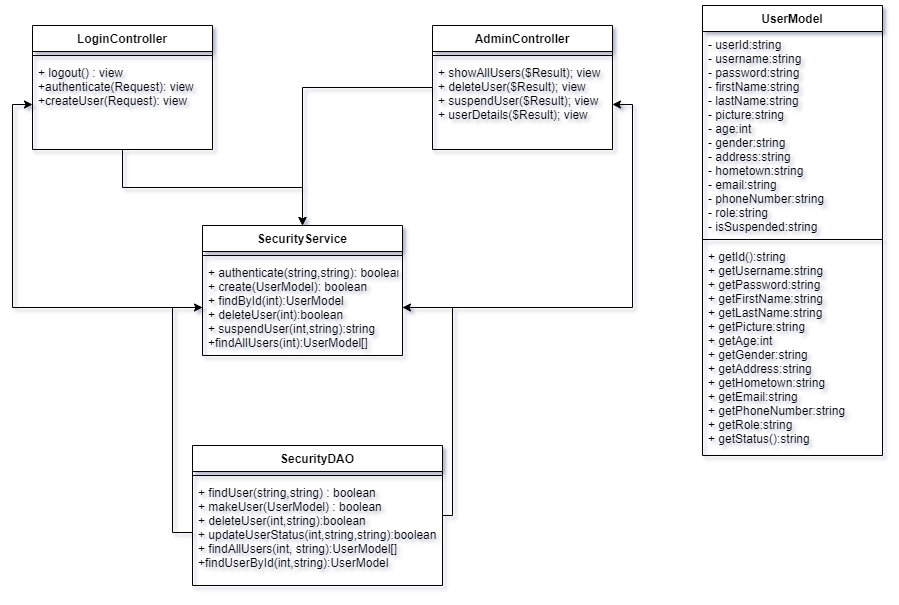

The diagram above was exported from draw.io. Its source (the exported page's mxGraphModel, read from the mxfile embedded in the PNG):
<mxGraphModel dx="1006" dy="452" grid="1" gridSize="10" guides="1" tooltips="1" connect="1" arrows="1" fold="1" page="1" pageScale="1" pageWidth="850" pageHeight="1100" math="0" shadow="0">
  <root>
    <mxCell id="0" />
    <mxCell id="1" parent="0" />
    <mxCell id="c06uT6AOeCkBQbGv4rLR-1" value="SecurityService" style="swimlane;fontStyle=1;align=center;verticalAlign=top;childLayout=stackLayout;horizontal=1;startSize=26;horizontalStack=0;resizeParent=1;resizeParentMax=0;resizeLast=0;collapsible=1;marginBottom=0;" parent="1" vertex="1">
      <mxGeometry x="200" y="250" width="200" height="130" as="geometry" />
    </mxCell>
    <mxCell id="c06uT6AOeCkBQbGv4rLR-3" value="" style="line;strokeWidth=1;fillColor=none;align=left;verticalAlign=middle;spacingTop=-1;spacingLeft=3;spacingRight=3;rotatable=0;labelPosition=right;points=[];portConstraint=eastwest;" parent="c06uT6AOeCkBQbGv4rLR-1" vertex="1">
      <mxGeometry y="26" width="200" height="8" as="geometry" />
    </mxCell>
    <mxCell id="d0UG_EhsBjEefzr63geZ-23" value="+ authenticate(string,string): boolean&#10;+ create(UserModel): boolean&#10;+ findById(int):UserModel&#10;+ deleteUser(int):boolean&#10;+ suspendUser(int,string):string&#10;+findAllUsers(int):UserModel[]" style="text;strokeColor=none;fillColor=none;align=left;verticalAlign=top;spacingLeft=4;spacingRight=4;overflow=hidden;rotatable=0;points=[[0,0.5],[1,0.5]];portConstraint=eastwest;" parent="c06uT6AOeCkBQbGv4rLR-1" vertex="1">
      <mxGeometry y="34" width="200" height="96" as="geometry" />
    </mxCell>
    <mxCell id="c06uT6AOeCkBQbGv4rLR-5" value="UserModel" style="swimlane;fontStyle=1;align=center;verticalAlign=top;childLayout=stackLayout;horizontal=1;startSize=26;horizontalStack=0;resizeParent=1;resizeParentMax=0;resizeLast=0;collapsible=1;marginBottom=0;" parent="1" vertex="1">
      <mxGeometry x="700" y="30" width="180" height="450" as="geometry" />
    </mxCell>
    <mxCell id="c06uT6AOeCkBQbGv4rLR-6" value="- userId:string&#10;- username:string&#10;- password:string&#10;- firstName:string&#10;- lastName:string&#10;- picture:string&#10;- age:int&#10;- gender:string&#10;- address:string&#10;- hometown:string&#10;- email:string&#10;- phoneNumber:string&#10;- role:string&#10;- isSuspended:string" style="text;strokeColor=none;fillColor=none;align=left;verticalAlign=top;spacingLeft=4;spacingRight=4;overflow=hidden;rotatable=0;points=[[0,0.5],[1,0.5]];portConstraint=eastwest;" parent="c06uT6AOeCkBQbGv4rLR-5" vertex="1">
      <mxGeometry y="26" width="180" height="204" as="geometry" />
    </mxCell>
    <mxCell id="c06uT6AOeCkBQbGv4rLR-7" value="" style="line;strokeWidth=1;fillColor=none;align=left;verticalAlign=middle;spacingTop=-1;spacingLeft=3;spacingRight=3;rotatable=0;labelPosition=right;points=[];portConstraint=eastwest;" parent="c06uT6AOeCkBQbGv4rLR-5" vertex="1">
      <mxGeometry y="230" width="180" height="8" as="geometry" />
    </mxCell>
    <mxCell id="c06uT6AOeCkBQbGv4rLR-8" value="+ getId():string&#10;+ getUsername:string&#10;+ getPassword:string&#10;+ getFirstName:string&#10;+ getLastName:string&#10;+ getPicture:string&#10;+ getAge:int&#10;+ getGender:string&#10;+ getAddress:string&#10;+ getHometown:string&#10;+ getEmail:string&#10;+ getPhoneNumber:string&#10;+ getRole:string&#10;+ getStatus():string" style="text;strokeColor=none;fillColor=none;align=left;verticalAlign=top;spacingLeft=4;spacingRight=4;overflow=hidden;rotatable=0;points=[[0,0.5],[1,0.5]];portConstraint=eastwest;" parent="c06uT6AOeCkBQbGv4rLR-5" vertex="1">
      <mxGeometry y="238" width="180" height="212" as="geometry" />
    </mxCell>
    <mxCell id="v9DAaIgrZLMNwEg3wwTM-8" style="edgeStyle=orthogonalEdgeStyle;rounded=0;orthogonalLoop=1;jettySize=auto;html=1;entryX=0.5;entryY=0;entryDx=0;entryDy=0;" edge="1" parent="1" source="c06uT6AOeCkBQbGv4rLR-13" target="c06uT6AOeCkBQbGv4rLR-1">
      <mxGeometry relative="1" as="geometry" />
    </mxCell>
    <mxCell id="c06uT6AOeCkBQbGv4rLR-13" value="LoginController" style="swimlane;fontStyle=1;align=center;verticalAlign=top;childLayout=stackLayout;horizontal=1;startSize=26;horizontalStack=0;resizeParent=1;resizeParentMax=0;resizeLast=0;collapsible=1;marginBottom=0;" parent="1" vertex="1">
      <mxGeometry x="30" y="50" width="180" height="124" as="geometry" />
    </mxCell>
    <mxCell id="c06uT6AOeCkBQbGv4rLR-15" value="" style="line;strokeWidth=1;fillColor=none;align=left;verticalAlign=middle;spacingTop=-1;spacingLeft=3;spacingRight=3;rotatable=0;labelPosition=right;points=[];portConstraint=eastwest;" parent="c06uT6AOeCkBQbGv4rLR-13" vertex="1">
      <mxGeometry y="26" width="180" height="8" as="geometry" />
    </mxCell>
    <mxCell id="c06uT6AOeCkBQbGv4rLR-16" value="+ logout() : view&#10;+authenticate(Request): view&#10;+createUser(Request): view" style="text;strokeColor=none;fillColor=none;align=left;verticalAlign=top;spacingLeft=4;spacingRight=4;overflow=hidden;rotatable=0;points=[[0,0.5],[1,0.5]];portConstraint=eastwest;" parent="c06uT6AOeCkBQbGv4rLR-13" vertex="1">
      <mxGeometry y="34" width="180" height="90" as="geometry" />
    </mxCell>
    <mxCell id="v9DAaIgrZLMNwEg3wwTM-12" style="edgeStyle=orthogonalEdgeStyle;rounded=0;orthogonalLoop=1;jettySize=auto;html=1;exitX=0;exitY=0.5;exitDx=0;exitDy=0;entryX=0;entryY=0.5;entryDx=0;entryDy=0;" edge="1" parent="1" source="d0UG_EhsBjEefzr63geZ-5" target="d0UG_EhsBjEefzr63geZ-23">
      <mxGeometry relative="1" as="geometry">
        <Array as="points">
          <mxPoint x="170" y="557" />
          <mxPoint x="170" y="332" />
        </Array>
      </mxGeometry>
    </mxCell>
    <mxCell id="v9DAaIgrZLMNwEg3wwTM-13" style="edgeStyle=orthogonalEdgeStyle;rounded=0;orthogonalLoop=1;jettySize=auto;html=1;" edge="1" parent="1" source="d0UG_EhsBjEefzr63geZ-2" target="d0UG_EhsBjEefzr63geZ-23">
      <mxGeometry relative="1" as="geometry">
        <Array as="points">
          <mxPoint x="450" y="540" />
          <mxPoint x="450" y="332" />
        </Array>
      </mxGeometry>
    </mxCell>
    <mxCell id="d0UG_EhsBjEefzr63geZ-2" value="SecurityDAO" style="swimlane;fontStyle=1;align=center;verticalAlign=top;childLayout=stackLayout;horizontal=1;startSize=26;horizontalStack=0;resizeParent=1;resizeParentMax=0;resizeLast=0;collapsible=1;marginBottom=0;" parent="1" vertex="1">
      <mxGeometry x="190" y="470" width="250" height="140" as="geometry" />
    </mxCell>
    <mxCell id="d0UG_EhsBjEefzr63geZ-4" value="" style="line;strokeWidth=1;fillColor=none;align=left;verticalAlign=middle;spacingTop=-1;spacingLeft=3;spacingRight=3;rotatable=0;labelPosition=right;points=[];portConstraint=eastwest;" parent="d0UG_EhsBjEefzr63geZ-2" vertex="1">
      <mxGeometry y="26" width="250" height="8" as="geometry" />
    </mxCell>
    <mxCell id="d0UG_EhsBjEefzr63geZ-5" value="+ findUser(string,string) : boolean&#10;+ makeUser(UserModel) : boolean&#10;+ deleteUser(int,string):boolean&#10;+ updateUserStatus(int,string,string):boolean&#10;+ findAllUsers(int, string):UserModel[]&#10;+findUserById(int,string):UserModel" style="text;strokeColor=none;fillColor=none;align=left;verticalAlign=top;spacingLeft=4;spacingRight=4;overflow=hidden;rotatable=0;points=[[0,0.5],[1,0.5]];portConstraint=eastwest;" parent="d0UG_EhsBjEefzr63geZ-2" vertex="1">
      <mxGeometry y="34" width="250" height="106" as="geometry" />
    </mxCell>
    <mxCell id="v9DAaIgrZLMNwEg3wwTM-9" style="edgeStyle=orthogonalEdgeStyle;rounded=0;orthogonalLoop=1;jettySize=auto;html=1;" edge="1" parent="1" source="v9DAaIgrZLMNwEg3wwTM-2">
      <mxGeometry relative="1" as="geometry">
        <mxPoint x="300" y="250" as="targetPoint" />
      </mxGeometry>
    </mxCell>
    <mxCell id="v9DAaIgrZLMNwEg3wwTM-2" value="AdminController" style="swimlane;fontStyle=1;align=center;verticalAlign=top;childLayout=stackLayout;horizontal=1;startSize=26;horizontalStack=0;resizeParent=1;resizeParentMax=0;resizeLast=0;collapsible=1;marginBottom=0;" vertex="1" parent="1">
      <mxGeometry x="430" y="50" width="180" height="124" as="geometry" />
    </mxCell>
    <mxCell id="v9DAaIgrZLMNwEg3wwTM-4" value="" style="line;strokeWidth=1;fillColor=none;align=left;verticalAlign=middle;spacingTop=-1;spacingLeft=3;spacingRight=3;rotatable=0;labelPosition=right;points=[];portConstraint=eastwest;" vertex="1" parent="v9DAaIgrZLMNwEg3wwTM-2">
      <mxGeometry y="26" width="180" height="8" as="geometry" />
    </mxCell>
    <mxCell id="v9DAaIgrZLMNwEg3wwTM-5" value="+ showAllUsers($Result); view&#10;+ deleteUser($Result); view&#10;+ suspendUser($Result); view&#10;+ userDetails($Result); view&#10;" style="text;strokeColor=none;fillColor=none;align=left;verticalAlign=top;spacingLeft=4;spacingRight=4;overflow=hidden;rotatable=0;points=[[0,0.5],[1,0.5]];portConstraint=eastwest;" vertex="1" parent="v9DAaIgrZLMNwEg3wwTM-2">
      <mxGeometry y="34" width="180" height="90" as="geometry" />
    </mxCell>
    <mxCell id="v9DAaIgrZLMNwEg3wwTM-10" style="edgeStyle=orthogonalEdgeStyle;rounded=0;orthogonalLoop=1;jettySize=auto;html=1;entryX=0;entryY=0.5;entryDx=0;entryDy=0;" edge="1" parent="1" source="d0UG_EhsBjEefzr63geZ-23" target="c06uT6AOeCkBQbGv4rLR-16">
      <mxGeometry relative="1" as="geometry" />
    </mxCell>
    <mxCell id="v9DAaIgrZLMNwEg3wwTM-11" style="edgeStyle=orthogonalEdgeStyle;rounded=0;orthogonalLoop=1;jettySize=auto;html=1;entryX=1;entryY=0.5;entryDx=0;entryDy=0;" edge="1" parent="1" source="d0UG_EhsBjEefzr63geZ-23" target="v9DAaIgrZLMNwEg3wwTM-5">
      <mxGeometry relative="1" as="geometry" />
    </mxCell>
  </root>
</mxGraphModel>